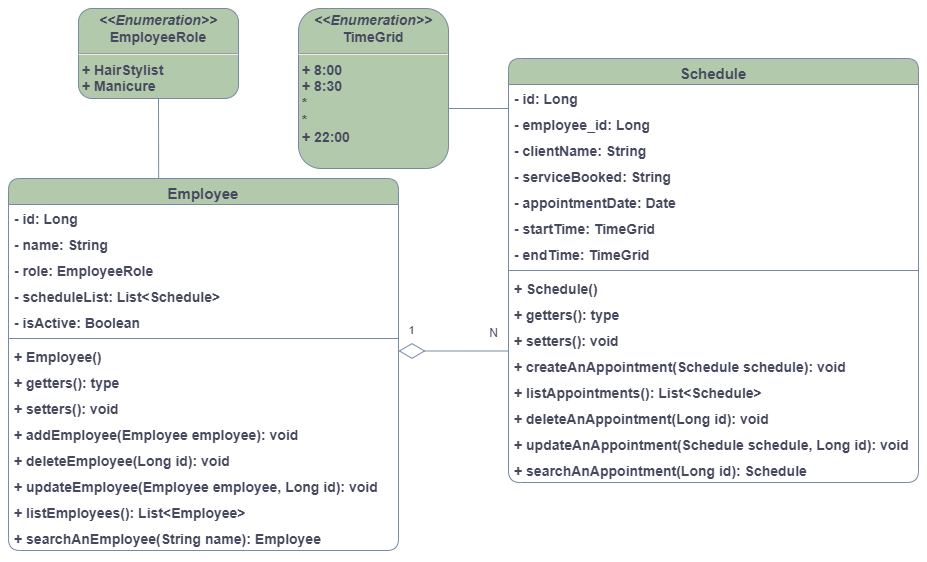

The diagram above was exported from draw.io. Its source (the exported page's mxGraphModel, read from the mxfile embedded in the PNG):
<mxGraphModel dx="2394" dy="728" grid="1" gridSize="10" guides="1" tooltips="1" connect="1" arrows="1" fold="1" page="1" pageScale="1" pageWidth="1200" pageHeight="1600" math="0" shadow="0">
  <root>
    <mxCell id="0" />
    <mxCell id="1" parent="0" />
    <mxCell id="GX18zU92dg1SsLHyX537-1" value="Employee" style="swimlane;fontStyle=1;align=center;verticalAlign=top;childLayout=stackLayout;horizontal=1;startSize=26;horizontalStack=0;resizeParent=1;resizeParentMax=0;resizeLast=0;collapsible=1;marginBottom=0;whiteSpace=wrap;html=1;fillColor=#B2C9AB;strokeColor=#788AA3;labelBackgroundColor=none;fontColor=#46495D;rounded=1;fontSize=15;" vertex="1" parent="1">
      <mxGeometry x="-20" y="200" width="390" height="372" as="geometry" />
    </mxCell>
    <mxCell id="GX18zU92dg1SsLHyX537-2" value="- id: Long" style="text;strokeColor=none;fillColor=none;align=left;verticalAlign=top;spacingLeft=4;spacingRight=4;overflow=hidden;rotatable=0;points=[[0,0.5],[1,0.5]];portConstraint=eastwest;whiteSpace=wrap;html=1;labelBackgroundColor=none;fontColor=#46495D;rounded=1;fontSize=14;fontStyle=1" vertex="1" parent="GX18zU92dg1SsLHyX537-1">
      <mxGeometry y="26" width="390" height="26" as="geometry" />
    </mxCell>
    <mxCell id="GX18zU92dg1SsLHyX537-31" value="- name: String" style="text;strokeColor=none;fillColor=none;align=left;verticalAlign=top;spacingLeft=4;spacingRight=4;overflow=hidden;rotatable=0;points=[[0,0.5],[1,0.5]];portConstraint=eastwest;whiteSpace=wrap;html=1;labelBackgroundColor=none;fontColor=#46495D;rounded=1;fontSize=14;fontStyle=1" vertex="1" parent="GX18zU92dg1SsLHyX537-1">
      <mxGeometry y="52" width="390" height="26" as="geometry" />
    </mxCell>
    <mxCell id="GX18zU92dg1SsLHyX537-32" value="- role: EmployeeRole" style="text;strokeColor=none;fillColor=none;align=left;verticalAlign=top;spacingLeft=4;spacingRight=4;overflow=hidden;rotatable=0;points=[[0,0.5],[1,0.5]];portConstraint=eastwest;whiteSpace=wrap;html=1;labelBackgroundColor=none;fontColor=#46495D;rounded=1;fontSize=14;fontStyle=1" vertex="1" parent="GX18zU92dg1SsLHyX537-1">
      <mxGeometry y="78" width="390" height="26" as="geometry" />
    </mxCell>
    <mxCell id="GX18zU92dg1SsLHyX537-44" value="- scheduleList: List&amp;lt;Schedule&amp;gt;" style="text;strokeColor=none;fillColor=none;align=left;verticalAlign=top;spacingLeft=4;spacingRight=4;overflow=hidden;rotatable=0;points=[[0,0.5],[1,0.5]];portConstraint=eastwest;whiteSpace=wrap;html=1;labelBackgroundColor=none;fontColor=#46495D;rounded=1;fontSize=14;fontStyle=1" vertex="1" parent="GX18zU92dg1SsLHyX537-1">
      <mxGeometry y="104" width="390" height="26" as="geometry" />
    </mxCell>
    <mxCell id="GX18zU92dg1SsLHyX537-58" value="- isActive: Boolean" style="text;strokeColor=none;fillColor=none;align=left;verticalAlign=top;spacingLeft=4;spacingRight=4;overflow=hidden;rotatable=0;points=[[0,0.5],[1,0.5]];portConstraint=eastwest;whiteSpace=wrap;html=1;labelBackgroundColor=none;fontColor=#46495D;rounded=1;fontSize=14;fontStyle=1" vertex="1" parent="GX18zU92dg1SsLHyX537-1">
      <mxGeometry y="130" width="390" height="26" as="geometry" />
    </mxCell>
    <mxCell id="GX18zU92dg1SsLHyX537-3" value="" style="line;strokeWidth=1;fillColor=none;align=left;verticalAlign=middle;spacingTop=-1;spacingLeft=3;spacingRight=3;rotatable=0;labelPosition=right;points=[];portConstraint=eastwest;strokeColor=#788AA3;labelBackgroundColor=none;fontColor=#46495D;rounded=1;" vertex="1" parent="GX18zU92dg1SsLHyX537-1">
      <mxGeometry y="156" width="390" height="8" as="geometry" />
    </mxCell>
    <mxCell id="GX18zU92dg1SsLHyX537-33" value="+ Employee()&amp;nbsp;" style="text;strokeColor=none;fillColor=none;align=left;verticalAlign=top;spacingLeft=4;spacingRight=4;overflow=hidden;rotatable=0;points=[[0,0.5],[1,0.5]];portConstraint=eastwest;whiteSpace=wrap;html=1;labelBackgroundColor=none;fontColor=#46495D;rounded=1;fontSize=14;fontStyle=1" vertex="1" parent="GX18zU92dg1SsLHyX537-1">
      <mxGeometry y="164" width="390" height="26" as="geometry" />
    </mxCell>
    <mxCell id="GX18zU92dg1SsLHyX537-4" value="+ getters(): type" style="text;strokeColor=none;fillColor=none;align=left;verticalAlign=top;spacingLeft=4;spacingRight=4;overflow=hidden;rotatable=0;points=[[0,0.5],[1,0.5]];portConstraint=eastwest;whiteSpace=wrap;html=1;labelBackgroundColor=none;fontColor=#46495D;rounded=1;fontSize=14;fontStyle=1" vertex="1" parent="GX18zU92dg1SsLHyX537-1">
      <mxGeometry y="190" width="390" height="26" as="geometry" />
    </mxCell>
    <mxCell id="GX18zU92dg1SsLHyX537-36" value="+ setters(): void" style="text;strokeColor=none;fillColor=none;align=left;verticalAlign=top;spacingLeft=4;spacingRight=4;overflow=hidden;rotatable=0;points=[[0,0.5],[1,0.5]];portConstraint=eastwest;whiteSpace=wrap;html=1;labelBackgroundColor=none;fontColor=#46495D;rounded=1;fontSize=14;fontStyle=1" vertex="1" parent="GX18zU92dg1SsLHyX537-1">
      <mxGeometry y="216" width="390" height="26" as="geometry" />
    </mxCell>
    <mxCell id="GX18zU92dg1SsLHyX537-37" value="+ addEmployee(Employee employee): void" style="text;strokeColor=none;fillColor=none;align=left;verticalAlign=top;spacingLeft=4;spacingRight=4;overflow=hidden;rotatable=0;points=[[0,0.5],[1,0.5]];portConstraint=eastwest;whiteSpace=wrap;html=1;labelBackgroundColor=none;fontColor=#46495D;rounded=1;fontSize=14;fontStyle=1" vertex="1" parent="GX18zU92dg1SsLHyX537-1">
      <mxGeometry y="242" width="390" height="26" as="geometry" />
    </mxCell>
    <mxCell id="GX18zU92dg1SsLHyX537-39" value="+ deleteEmployee(Long id): void" style="text;strokeColor=none;fillColor=none;align=left;verticalAlign=top;spacingLeft=4;spacingRight=4;overflow=hidden;rotatable=0;points=[[0,0.5],[1,0.5]];portConstraint=eastwest;whiteSpace=wrap;html=1;labelBackgroundColor=none;fontColor=#46495D;rounded=1;fontSize=14;fontStyle=1" vertex="1" parent="GX18zU92dg1SsLHyX537-1">
      <mxGeometry y="268" width="390" height="26" as="geometry" />
    </mxCell>
    <mxCell id="GX18zU92dg1SsLHyX537-40" value="+ updateEmployee(Employee employee, Long id): void" style="text;strokeColor=none;fillColor=none;align=left;verticalAlign=top;spacingLeft=4;spacingRight=4;overflow=hidden;rotatable=0;points=[[0,0.5],[1,0.5]];portConstraint=eastwest;whiteSpace=wrap;html=1;labelBackgroundColor=none;fontColor=#46495D;rounded=1;fontSize=14;fontStyle=1" vertex="1" parent="GX18zU92dg1SsLHyX537-1">
      <mxGeometry y="294" width="390" height="26" as="geometry" />
    </mxCell>
    <mxCell id="GX18zU92dg1SsLHyX537-41" value="+ listEmployees(): List&amp;lt;Employee&amp;gt;" style="text;strokeColor=none;fillColor=none;align=left;verticalAlign=top;spacingLeft=4;spacingRight=4;overflow=hidden;rotatable=0;points=[[0,0.5],[1,0.5]];portConstraint=eastwest;whiteSpace=wrap;html=1;labelBackgroundColor=none;fontColor=#46495D;rounded=1;fontSize=14;fontStyle=1" vertex="1" parent="GX18zU92dg1SsLHyX537-1">
      <mxGeometry y="320" width="390" height="26" as="geometry" />
    </mxCell>
    <mxCell id="GX18zU92dg1SsLHyX537-42" value="+ searchAnEmployee(String name): Employee" style="text;strokeColor=none;fillColor=none;align=left;verticalAlign=top;spacingLeft=4;spacingRight=4;overflow=hidden;rotatable=0;points=[[0,0.5],[1,0.5]];portConstraint=eastwest;whiteSpace=wrap;html=1;labelBackgroundColor=none;fontColor=#46495D;rounded=1;fontSize=14;fontStyle=1" vertex="1" parent="GX18zU92dg1SsLHyX537-1">
      <mxGeometry y="346" width="390" height="26" as="geometry" />
    </mxCell>
    <mxCell id="GX18zU92dg1SsLHyX537-5" value="Schedule" style="swimlane;fontStyle=1;align=center;verticalAlign=top;childLayout=stackLayout;horizontal=1;startSize=26;horizontalStack=0;resizeParent=1;resizeParentMax=0;resizeLast=0;collapsible=1;marginBottom=0;whiteSpace=wrap;html=1;fillColor=#B2C9AB;strokeColor=#788AA3;labelBackgroundColor=none;fontColor=#46495D;rounded=1;fontSize=15;" vertex="1" parent="1">
      <mxGeometry x="480" y="80" width="410" height="424" as="geometry">
        <mxRectangle x="460" y="130" width="90" height="30" as="alternateBounds" />
      </mxGeometry>
    </mxCell>
    <mxCell id="GX18zU92dg1SsLHyX537-6" value="- id: Long" style="text;strokeColor=none;fillColor=none;align=left;verticalAlign=top;spacingLeft=4;spacingRight=4;overflow=hidden;rotatable=0;points=[[0,0.5],[1,0.5]];portConstraint=eastwest;whiteSpace=wrap;html=1;labelBackgroundColor=none;fontColor=#46495D;rounded=1;fontSize=14;fontStyle=1" vertex="1" parent="GX18zU92dg1SsLHyX537-5">
      <mxGeometry y="26" width="410" height="26" as="geometry" />
    </mxCell>
    <mxCell id="GX18zU92dg1SsLHyX537-9" value="- employee_id: Long" style="text;strokeColor=none;fillColor=none;align=left;verticalAlign=top;spacingLeft=4;spacingRight=4;overflow=hidden;rotatable=0;points=[[0,0.5],[1,0.5]];portConstraint=eastwest;whiteSpace=wrap;html=1;labelBackgroundColor=none;fontColor=#46495D;rounded=1;fontSize=14;fontStyle=1" vertex="1" parent="GX18zU92dg1SsLHyX537-5">
      <mxGeometry y="52" width="410" height="26" as="geometry" />
    </mxCell>
    <mxCell id="GX18zU92dg1SsLHyX537-12" value="- clientName: String" style="text;strokeColor=none;fillColor=none;align=left;verticalAlign=top;spacingLeft=4;spacingRight=4;overflow=hidden;rotatable=0;points=[[0,0.5],[1,0.5]];portConstraint=eastwest;whiteSpace=wrap;html=1;labelBackgroundColor=none;fontColor=#46495D;rounded=1;fontSize=14;fontStyle=1" vertex="1" parent="GX18zU92dg1SsLHyX537-5">
      <mxGeometry y="78" width="410" height="26" as="geometry" />
    </mxCell>
    <mxCell id="GX18zU92dg1SsLHyX537-10" value="- serviceBooked: String" style="text;strokeColor=none;fillColor=none;align=left;verticalAlign=top;spacingLeft=4;spacingRight=4;overflow=hidden;rotatable=0;points=[[0,0.5],[1,0.5]];portConstraint=eastwest;whiteSpace=wrap;html=1;labelBackgroundColor=none;fontColor=#46495D;rounded=1;fontSize=14;fontStyle=1" vertex="1" parent="GX18zU92dg1SsLHyX537-5">
      <mxGeometry y="104" width="410" height="26" as="geometry" />
    </mxCell>
    <mxCell id="GX18zU92dg1SsLHyX537-11" value="- appointmentDate: Date" style="text;strokeColor=none;fillColor=none;align=left;verticalAlign=top;spacingLeft=4;spacingRight=4;overflow=hidden;rotatable=0;points=[[0,0.5],[1,0.5]];portConstraint=eastwest;whiteSpace=wrap;html=1;labelBackgroundColor=none;fontColor=#46495D;rounded=1;fontSize=14;fontStyle=1" vertex="1" parent="GX18zU92dg1SsLHyX537-5">
      <mxGeometry y="130" width="410" height="26" as="geometry" />
    </mxCell>
    <mxCell id="GX18zU92dg1SsLHyX537-18" value="&lt;div style=&quot;text-align: center; font-size: 14px;&quot;&gt;&lt;span style=&quot;background-color: initial; font-size: 14px;&quot;&gt;- startTime: TimeGrid&lt;/span&gt;&lt;/div&gt;" style="text;strokeColor=none;fillColor=none;align=left;verticalAlign=top;spacingLeft=4;spacingRight=4;overflow=hidden;rotatable=0;points=[[0,0.5],[1,0.5]];portConstraint=eastwest;whiteSpace=wrap;html=1;labelBackgroundColor=none;fontColor=#46495D;rounded=1;fontSize=14;fontStyle=1" vertex="1" parent="GX18zU92dg1SsLHyX537-5">
      <mxGeometry y="156" width="410" height="26" as="geometry" />
    </mxCell>
    <mxCell id="GX18zU92dg1SsLHyX537-19" value="- endTime:&amp;nbsp;TimeGrid" style="text;strokeColor=none;fillColor=none;align=left;verticalAlign=top;spacingLeft=4;spacingRight=4;overflow=hidden;rotatable=0;points=[[0,0.5],[1,0.5]];portConstraint=eastwest;whiteSpace=wrap;html=1;labelBackgroundColor=none;fontColor=#46495D;rounded=1;fontSize=14;fontStyle=1" vertex="1" parent="GX18zU92dg1SsLHyX537-5">
      <mxGeometry y="182" width="410" height="26" as="geometry" />
    </mxCell>
    <mxCell id="GX18zU92dg1SsLHyX537-7" value="" style="line;strokeWidth=1;fillColor=none;align=left;verticalAlign=middle;spacingTop=-1;spacingLeft=3;spacingRight=3;rotatable=0;labelPosition=right;points=[];portConstraint=eastwest;strokeColor=#788AA3;labelBackgroundColor=none;fontColor=#46495D;rounded=1;" vertex="1" parent="GX18zU92dg1SsLHyX537-5">
      <mxGeometry y="208" width="410" height="8" as="geometry" />
    </mxCell>
    <mxCell id="GX18zU92dg1SsLHyX537-16" value="+ Schedule()" style="text;strokeColor=none;fillColor=none;align=left;verticalAlign=top;spacingLeft=4;spacingRight=4;overflow=hidden;rotatable=0;points=[[0,0.5],[1,0.5]];portConstraint=eastwest;whiteSpace=wrap;html=1;labelBackgroundColor=none;fontColor=#46495D;rounded=1;fontSize=14;fontStyle=1" vertex="1" parent="GX18zU92dg1SsLHyX537-5">
      <mxGeometry y="216" width="410" height="26" as="geometry" />
    </mxCell>
    <mxCell id="GX18zU92dg1SsLHyX537-34" value="+ getters(): type" style="text;strokeColor=none;fillColor=none;align=left;verticalAlign=top;spacingLeft=4;spacingRight=4;overflow=hidden;rotatable=0;points=[[0,0.5],[1,0.5]];portConstraint=eastwest;whiteSpace=wrap;html=1;labelBackgroundColor=none;fontColor=#46495D;rounded=1;fontSize=14;fontStyle=1" vertex="1" parent="GX18zU92dg1SsLHyX537-5">
      <mxGeometry y="242" width="410" height="26" as="geometry" />
    </mxCell>
    <mxCell id="GX18zU92dg1SsLHyX537-35" value="+ setters(): void" style="text;strokeColor=none;fillColor=none;align=left;verticalAlign=top;spacingLeft=4;spacingRight=4;overflow=hidden;rotatable=0;points=[[0,0.5],[1,0.5]];portConstraint=eastwest;whiteSpace=wrap;html=1;labelBackgroundColor=none;fontColor=#46495D;rounded=1;fontSize=14;fontStyle=1" vertex="1" parent="GX18zU92dg1SsLHyX537-5">
      <mxGeometry y="268" width="410" height="26" as="geometry" />
    </mxCell>
    <mxCell id="GX18zU92dg1SsLHyX537-8" value="+ createAnAppointment(Schedule schedule): void" style="text;strokeColor=none;fillColor=none;align=left;verticalAlign=top;spacingLeft=4;spacingRight=4;overflow=hidden;rotatable=0;points=[[0,0.5],[1,0.5]];portConstraint=eastwest;whiteSpace=wrap;html=1;labelBackgroundColor=none;fontColor=#46495D;rounded=1;fontSize=14;fontStyle=1" vertex="1" parent="GX18zU92dg1SsLHyX537-5">
      <mxGeometry y="294" width="410" height="26" as="geometry" />
    </mxCell>
    <mxCell id="GX18zU92dg1SsLHyX537-15" value="+ listAppointments(): List&amp;lt;Schedule&amp;gt;" style="text;strokeColor=none;fillColor=none;align=left;verticalAlign=top;spacingLeft=4;spacingRight=4;overflow=hidden;rotatable=0;points=[[0,0.5],[1,0.5]];portConstraint=eastwest;whiteSpace=wrap;html=1;labelBackgroundColor=none;fontColor=#46495D;rounded=1;fontSize=14;fontStyle=1" vertex="1" parent="GX18zU92dg1SsLHyX537-5">
      <mxGeometry y="320" width="410" height="26" as="geometry" />
    </mxCell>
    <mxCell id="GX18zU92dg1SsLHyX537-14" value="+ deleteAnAppointment(Long id): void" style="text;strokeColor=none;fillColor=none;align=left;verticalAlign=top;spacingLeft=4;spacingRight=4;overflow=hidden;rotatable=0;points=[[0,0.5],[1,0.5]];portConstraint=eastwest;whiteSpace=wrap;html=1;labelBackgroundColor=none;fontColor=#46495D;rounded=1;fontSize=14;fontStyle=1" vertex="1" parent="GX18zU92dg1SsLHyX537-5">
      <mxGeometry y="346" width="410" height="26" as="geometry" />
    </mxCell>
    <mxCell id="GX18zU92dg1SsLHyX537-13" value="+ updateAnAppointment(Schedule schedule, Long id): void" style="text;strokeColor=none;fillColor=none;align=left;verticalAlign=top;spacingLeft=4;spacingRight=4;overflow=hidden;rotatable=0;points=[[0,0.5],[1,0.5]];portConstraint=eastwest;whiteSpace=wrap;html=1;labelBackgroundColor=none;fontColor=#46495D;rounded=1;fontSize=14;fontStyle=1" vertex="1" parent="GX18zU92dg1SsLHyX537-5">
      <mxGeometry y="372" width="410" height="26" as="geometry" />
    </mxCell>
    <mxCell id="GX18zU92dg1SsLHyX537-17" value="+ searchAnAppointment(Long id): Schedule" style="text;strokeColor=none;fillColor=none;align=left;verticalAlign=top;spacingLeft=4;spacingRight=4;overflow=hidden;rotatable=0;points=[[0,0.5],[1,0.5]];portConstraint=eastwest;whiteSpace=wrap;html=1;labelBackgroundColor=none;fontColor=#46495D;rounded=1;fontSize=14;fontStyle=1" vertex="1" parent="GX18zU92dg1SsLHyX537-5">
      <mxGeometry y="398" width="410" height="26" as="geometry" />
    </mxCell>
    <mxCell id="GX18zU92dg1SsLHyX537-30" value="&lt;p style=&quot;margin: 4px 0px 0px; text-align: center; font-size: 14px;&quot;&gt;&lt;i style=&quot;font-size: 14px;&quot;&gt;&amp;lt;&amp;lt;Enumeration&amp;gt;&amp;gt;&lt;/i&gt;&lt;br style=&quot;font-size: 14px;&quot;&gt;&lt;span style=&quot;font-size: 14px;&quot;&gt;EmployeeRole&lt;/span&gt;&lt;/p&gt;&lt;hr style=&quot;font-size: 14px;&quot;&gt;&lt;p style=&quot;margin: 0px 0px 0px 4px; font-size: 14px;&quot;&gt;+ HairStylist&lt;br style=&quot;font-size: 14px;&quot;&gt;+ Manicure&lt;/p&gt;&lt;p style=&quot;margin: 0px 0px 0px 4px; font-size: 14px;&quot;&gt;&lt;br style=&quot;font-size: 14px;&quot;&gt;&lt;/p&gt;" style="verticalAlign=top;align=left;overflow=fill;fontSize=14;fontFamily=Helvetica;html=1;whiteSpace=wrap;fillColor=#B2C9AB;strokeColor=#788AA3;labelBackgroundColor=none;fontColor=#46495D;rounded=1;fontStyle=1" vertex="1" parent="1">
      <mxGeometry x="50" y="30" width="160" height="90" as="geometry" />
    </mxCell>
    <mxCell id="GX18zU92dg1SsLHyX537-43" value="&lt;p style=&quot;margin: 4px 0px 0px; text-align: center; font-size: 14px;&quot;&gt;&lt;i style=&quot;font-size: 14px;&quot;&gt;&amp;lt;&amp;lt;Enumeration&amp;gt;&amp;gt;&lt;/i&gt;&lt;br style=&quot;font-size: 14px;&quot;&gt;&lt;span style=&quot;font-size: 14px;&quot;&gt;TimeGrid&lt;/span&gt;&lt;br style=&quot;font-size: 14px;&quot;&gt;&lt;/p&gt;&lt;hr style=&quot;font-size: 14px;&quot;&gt;&lt;p style=&quot;margin: 0px 0px 0px 4px; font-size: 14px;&quot;&gt;+ 8:00&lt;/p&gt;&lt;p style=&quot;margin: 0px 0px 0px 4px; font-size: 14px;&quot;&gt;+ 8:30&lt;/p&gt;&lt;p style=&quot;margin: 0px 0px 0px 4px; font-size: 14px;&quot;&gt;*&lt;/p&gt;&lt;p style=&quot;margin: 0px 0px 0px 4px; font-size: 14px;&quot;&gt;*&lt;br style=&quot;font-size: 14px;&quot;&gt;+ 22:00&lt;/p&gt;&lt;p style=&quot;margin: 0px 0px 0px 4px; font-size: 14px;&quot;&gt;&lt;br style=&quot;font-size: 14px;&quot;&gt;&lt;/p&gt;" style="verticalAlign=top;align=left;overflow=fill;fontSize=14;fontFamily=Helvetica;html=1;whiteSpace=wrap;fillColor=#B2C9AB;strokeColor=#788AA3;labelBackgroundColor=none;fontColor=#46495D;rounded=1;fontStyle=1" vertex="1" parent="1">
      <mxGeometry x="270" y="30" width="150" height="160" as="geometry" />
    </mxCell>
    <mxCell id="GX18zU92dg1SsLHyX537-45" value="" style="endArrow=diamondThin;endFill=0;endSize=24;html=1;rounded=1;labelBackgroundColor=none;strokeColor=#788AA3;fontColor=default;" edge="1" parent="1">
      <mxGeometry width="160" relative="1" as="geometry">
        <mxPoint x="480" y="372.5" as="sourcePoint" />
        <mxPoint x="370" y="372.5" as="targetPoint" />
      </mxGeometry>
    </mxCell>
    <mxCell id="GX18zU92dg1SsLHyX537-52" value="1" style="edgeLabel;html=1;align=center;verticalAlign=middle;resizable=0;points=[];labelBackgroundColor=none;fontColor=#46495D;rounded=1;" vertex="1" connectable="0" parent="GX18zU92dg1SsLHyX537-45">
      <mxGeometry x="0.7818" y="-2" relative="1" as="geometry">
        <mxPoint y="-19" as="offset" />
      </mxGeometry>
    </mxCell>
    <mxCell id="GX18zU92dg1SsLHyX537-53" value="N" style="text;html=1;align=center;verticalAlign=middle;resizable=0;points=[];autosize=1;strokeColor=none;fillColor=none;labelBackgroundColor=none;fontColor=#46495D;rounded=1;" vertex="1" parent="1">
      <mxGeometry x="450" y="340" width="30" height="30" as="geometry" />
    </mxCell>
    <mxCell id="GX18zU92dg1SsLHyX537-55" value="" style="endArrow=none;html=1;rounded=1;labelBackgroundColor=none;strokeColor=#788AA3;fontColor=default;" edge="1" parent="1">
      <mxGeometry width="50" height="50" relative="1" as="geometry">
        <mxPoint x="480" y="130" as="sourcePoint" />
        <mxPoint x="420" y="130" as="targetPoint" />
      </mxGeometry>
    </mxCell>
    <mxCell id="GX18zU92dg1SsLHyX537-57" value="" style="endArrow=none;html=1;rounded=1;labelBackgroundColor=none;strokeColor=#788AA3;fontColor=default;exitX=0.385;exitY=0;exitDx=0;exitDy=0;exitPerimeter=0;" edge="1" parent="1" source="GX18zU92dg1SsLHyX537-1">
      <mxGeometry width="50" height="50" relative="1" as="geometry">
        <mxPoint x="130" y="180" as="sourcePoint" />
        <mxPoint x="130" y="120" as="targetPoint" />
      </mxGeometry>
    </mxCell>
  </root>
</mxGraphModel>